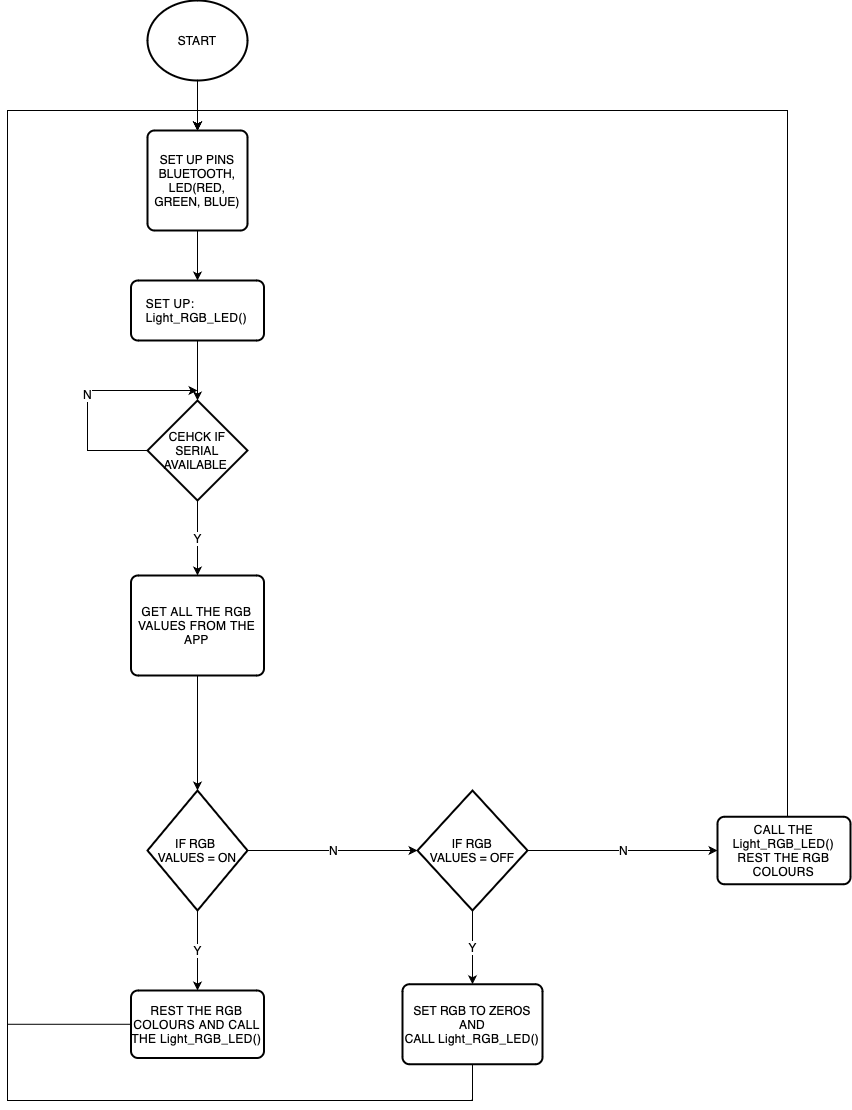

The diagram above was exported from draw.io. Its source (the exported page's mxGraphModel, read from the mxfile embedded in the PNG):
<mxGraphModel dx="1051" dy="717" grid="1" gridSize="10" guides="1" tooltips="1" connect="1" arrows="1" fold="1" page="1" pageScale="1" pageWidth="827" pageHeight="1169" math="0" shadow="0">
  <root>
    <mxCell id="0" />
    <mxCell id="1" parent="0" />
    <mxCell id="jyeUI5FyQSCSitCDsBoY-19" style="edgeStyle=orthogonalEdgeStyle;rounded=0;orthogonalLoop=1;jettySize=auto;html=1;fontFamily=Helvetica;fontSize=12;fontColor=#000000;" edge="1" parent="1" source="jyeUI5FyQSCSitCDsBoY-1" target="jyeUI5FyQSCSitCDsBoY-3">
      <mxGeometry relative="1" as="geometry" />
    </mxCell>
    <mxCell id="jyeUI5FyQSCSitCDsBoY-1" value="START" style="strokeWidth=2;html=1;shape=mxgraph.flowchart.start_2;whiteSpace=wrap;" vertex="1" parent="1">
      <mxGeometry x="410" y="60" width="100" height="80" as="geometry" />
    </mxCell>
    <mxCell id="jyeUI5FyQSCSitCDsBoY-20" value="" style="edgeStyle=orthogonalEdgeStyle;rounded=0;orthogonalLoop=1;jettySize=auto;html=1;fontFamily=Helvetica;fontSize=12;fontColor=#000000;" edge="1" parent="1" source="jyeUI5FyQSCSitCDsBoY-3" target="jyeUI5FyQSCSitCDsBoY-4">
      <mxGeometry relative="1" as="geometry" />
    </mxCell>
    <mxCell id="jyeUI5FyQSCSitCDsBoY-3" value="SET UP PINS BLUETOOTH,&lt;br&gt;LED(RED, GREEN, BLUE)" style="rounded=1;whiteSpace=wrap;html=1;absoluteArcSize=1;arcSize=14;strokeWidth=2;" vertex="1" parent="1">
      <mxGeometry x="410" y="190" width="100" height="100" as="geometry" />
    </mxCell>
    <mxCell id="jyeUI5FyQSCSitCDsBoY-21" value="" style="edgeStyle=orthogonalEdgeStyle;rounded=0;orthogonalLoop=1;jettySize=auto;html=1;fontFamily=Helvetica;fontSize=12;fontColor=#000000;" edge="1" parent="1" source="jyeUI5FyQSCSitCDsBoY-4" target="jyeUI5FyQSCSitCDsBoY-5">
      <mxGeometry relative="1" as="geometry" />
    </mxCell>
    <mxCell id="jyeUI5FyQSCSitCDsBoY-4" value="&lt;div style=&quot;text-align: start;&quot;&gt;&lt;font style=&quot;font-size: 12px;&quot;&gt;&lt;span style=&quot;caret-color: rgb(211, 84, 0); letter-spacing: 0.3px;&quot;&gt;SET UP:&lt;/span&gt;&lt;/font&gt;&lt;/div&gt;&lt;div style=&quot;text-align: start;&quot;&gt;&lt;font style=&quot;font-size: 12px;&quot;&gt;&lt;span style=&quot;caret-color: rgb(211, 84, 0); letter-spacing: 0.3px;&quot;&gt;Light_RGB_LED()&lt;/span&gt;&lt;/font&gt;&lt;/div&gt;" style="rounded=1;whiteSpace=wrap;html=1;absoluteArcSize=1;arcSize=14;strokeWidth=2;" vertex="1" parent="1">
      <mxGeometry x="393.5" y="340" width="133" height="60" as="geometry" />
    </mxCell>
    <mxCell id="jyeUI5FyQSCSitCDsBoY-22" value="Y" style="edgeStyle=orthogonalEdgeStyle;rounded=0;orthogonalLoop=1;jettySize=auto;html=1;fontFamily=Helvetica;fontSize=12;fontColor=#000000;" edge="1" parent="1" source="jyeUI5FyQSCSitCDsBoY-5" target="jyeUI5FyQSCSitCDsBoY-12">
      <mxGeometry relative="1" as="geometry" />
    </mxCell>
    <mxCell id="jyeUI5FyQSCSitCDsBoY-5" value="CEHCK IF SERIAL&lt;br&gt;AVAILABLE&amp;nbsp;" style="strokeWidth=2;html=1;shape=mxgraph.flowchart.decision;whiteSpace=wrap;fontColor=#000000;" vertex="1" parent="1">
      <mxGeometry x="410" y="460" width="100" height="100" as="geometry" />
    </mxCell>
    <mxCell id="jyeUI5FyQSCSitCDsBoY-35" style="edgeStyle=orthogonalEdgeStyle;rounded=0;orthogonalLoop=1;jettySize=auto;html=1;entryX=0.5;entryY=0;entryDx=0;entryDy=0;fontFamily=Helvetica;fontSize=12;fontColor=#000000;" edge="1" parent="1" source="jyeUI5FyQSCSitCDsBoY-7" target="jyeUI5FyQSCSitCDsBoY-3">
      <mxGeometry relative="1" as="geometry">
        <Array as="points">
          <mxPoint x="270" y="1084" />
          <mxPoint x="270" y="170" />
          <mxPoint x="460" y="170" />
        </Array>
      </mxGeometry>
    </mxCell>
    <mxCell id="jyeUI5FyQSCSitCDsBoY-7" value="&lt;span style=&quot;caret-color: rgb(211, 84, 0); letter-spacing: 0.3px;&quot;&gt;REST THE RGB COLOURS AND CALL THE Light_RGB_LED()&lt;/span&gt;" style="rounded=1;whiteSpace=wrap;html=1;absoluteArcSize=1;arcSize=14;strokeWidth=2;align=center;" vertex="1" parent="1">
      <mxGeometry x="393.5" y="1050" width="133" height="67.5" as="geometry" />
    </mxCell>
    <mxCell id="jyeUI5FyQSCSitCDsBoY-24" value="Y" style="edgeStyle=orthogonalEdgeStyle;rounded=0;orthogonalLoop=1;jettySize=auto;html=1;fontFamily=Helvetica;fontSize=12;fontColor=#000000;" edge="1" parent="1" source="jyeUI5FyQSCSitCDsBoY-9" target="jyeUI5FyQSCSitCDsBoY-7">
      <mxGeometry relative="1" as="geometry" />
    </mxCell>
    <mxCell id="jyeUI5FyQSCSitCDsBoY-25" value="N" style="edgeStyle=orthogonalEdgeStyle;rounded=0;orthogonalLoop=1;jettySize=auto;html=1;entryX=0;entryY=0.5;entryDx=0;entryDy=0;entryPerimeter=0;fontFamily=Helvetica;fontSize=12;fontColor=#000000;" edge="1" parent="1" source="jyeUI5FyQSCSitCDsBoY-9" target="jyeUI5FyQSCSitCDsBoY-11">
      <mxGeometry relative="1" as="geometry" />
    </mxCell>
    <mxCell id="jyeUI5FyQSCSitCDsBoY-9" value="IF RGB &lt;br&gt;VALUES = ON" style="strokeWidth=2;html=1;shape=mxgraph.flowchart.decision;whiteSpace=wrap;fontColor=#000000;" vertex="1" parent="1">
      <mxGeometry x="410" y="850" width="100" height="120" as="geometry" />
    </mxCell>
    <mxCell id="jyeUI5FyQSCSitCDsBoY-36" style="edgeStyle=orthogonalEdgeStyle;rounded=0;orthogonalLoop=1;jettySize=auto;html=1;entryX=0.5;entryY=0;entryDx=0;entryDy=0;fontFamily=Helvetica;fontSize=12;fontColor=#000000;" edge="1" parent="1" source="jyeUI5FyQSCSitCDsBoY-10" target="jyeUI5FyQSCSitCDsBoY-3">
      <mxGeometry relative="1" as="geometry">
        <Array as="points">
          <mxPoint x="735" y="1160" />
          <mxPoint x="270" y="1160" />
          <mxPoint x="270" y="170" />
          <mxPoint x="460" y="170" />
        </Array>
      </mxGeometry>
    </mxCell>
    <mxCell id="jyeUI5FyQSCSitCDsBoY-10" value="SET RGB TO ZEROS&lt;br&gt;AND CALL&amp;nbsp;&lt;span style=&quot;caret-color: rgb(211, 84, 0); letter-spacing: 0.3px;&quot;&gt;Light_RGB_LED()&lt;/span&gt;" style="rounded=1;whiteSpace=wrap;html=1;absoluteArcSize=1;arcSize=14;strokeWidth=2;fontColor=#000000;" vertex="1" parent="1">
      <mxGeometry x="665" y="1043.75" width="140" height="80" as="geometry" />
    </mxCell>
    <mxCell id="jyeUI5FyQSCSitCDsBoY-26" value="Y" style="edgeStyle=orthogonalEdgeStyle;rounded=0;orthogonalLoop=1;jettySize=auto;html=1;fontFamily=Helvetica;fontSize=12;fontColor=#000000;" edge="1" parent="1" source="jyeUI5FyQSCSitCDsBoY-11" target="jyeUI5FyQSCSitCDsBoY-10">
      <mxGeometry relative="1" as="geometry" />
    </mxCell>
    <mxCell id="jyeUI5FyQSCSitCDsBoY-27" value="N" style="edgeStyle=orthogonalEdgeStyle;rounded=0;orthogonalLoop=1;jettySize=auto;html=1;fontFamily=Helvetica;fontSize=12;fontColor=#000000;" edge="1" parent="1" source="jyeUI5FyQSCSitCDsBoY-11" target="jyeUI5FyQSCSitCDsBoY-16">
      <mxGeometry relative="1" as="geometry" />
    </mxCell>
    <mxCell id="jyeUI5FyQSCSitCDsBoY-11" value="IF RGB&lt;br&gt;VALUES = OFF" style="strokeWidth=2;html=1;shape=mxgraph.flowchart.decision;whiteSpace=wrap;fontColor=#000000;" vertex="1" parent="1">
      <mxGeometry x="680" y="850" width="110" height="120" as="geometry" />
    </mxCell>
    <mxCell id="jyeUI5FyQSCSitCDsBoY-23" value="" style="edgeStyle=orthogonalEdgeStyle;rounded=0;orthogonalLoop=1;jettySize=auto;html=1;fontFamily=Helvetica;fontSize=12;fontColor=#000000;" edge="1" parent="1" source="jyeUI5FyQSCSitCDsBoY-12" target="jyeUI5FyQSCSitCDsBoY-9">
      <mxGeometry relative="1" as="geometry" />
    </mxCell>
    <mxCell id="jyeUI5FyQSCSitCDsBoY-12" value="&lt;div&gt;&lt;span style=&quot;caret-color: rgb(211, 84, 0); letter-spacing: 0.3px;&quot;&gt;GET ALL THE RGB VALUES FROM THE APP&lt;/span&gt;&lt;/div&gt;" style="rounded=1;whiteSpace=wrap;html=1;absoluteArcSize=1;arcSize=14;strokeWidth=2;align=center;" vertex="1" parent="1">
      <mxGeometry x="393.5" y="635" width="133" height="100" as="geometry" />
    </mxCell>
    <mxCell id="jyeUI5FyQSCSitCDsBoY-32" style="edgeStyle=orthogonalEdgeStyle;rounded=0;orthogonalLoop=1;jettySize=auto;html=1;entryX=0.5;entryY=0;entryDx=0;entryDy=0;fontFamily=Helvetica;fontSize=12;fontColor=#000000;" edge="1" parent="1" source="jyeUI5FyQSCSitCDsBoY-16" target="jyeUI5FyQSCSitCDsBoY-3">
      <mxGeometry relative="1" as="geometry">
        <Array as="points">
          <mxPoint x="1050" y="170" />
          <mxPoint x="460" y="170" />
        </Array>
      </mxGeometry>
    </mxCell>
    <mxCell id="jyeUI5FyQSCSitCDsBoY-16" value="&lt;span style=&quot;caret-color: rgb(211, 84, 0); letter-spacing: 0.3px;&quot;&gt;CALL THE Light_RGB_LED()&lt;br&gt;&lt;/span&gt;&lt;span style=&quot;caret-color: rgb(211, 84, 0); letter-spacing: 0.3px;&quot;&gt;REST THE RGB COLOURS&lt;/span&gt;" style="rounded=1;whiteSpace=wrap;html=1;absoluteArcSize=1;arcSize=14;strokeWidth=2;align=center;" vertex="1" parent="1">
      <mxGeometry x="980" y="876.25" width="133" height="67.5" as="geometry" />
    </mxCell>
    <mxCell id="jyeUI5FyQSCSitCDsBoY-28" value="N" style="edgeStyle=orthogonalEdgeStyle;rounded=0;orthogonalLoop=1;jettySize=auto;html=1;fontFamily=Helvetica;fontSize=12;fontColor=#000000;" edge="1" parent="1" source="jyeUI5FyQSCSitCDsBoY-5">
      <mxGeometry relative="1" as="geometry">
        <mxPoint x="460" y="450" as="targetPoint" />
        <Array as="points">
          <mxPoint x="350" y="510" />
          <mxPoint x="350" y="450" />
        </Array>
      </mxGeometry>
    </mxCell>
  </root>
</mxGraphModel>